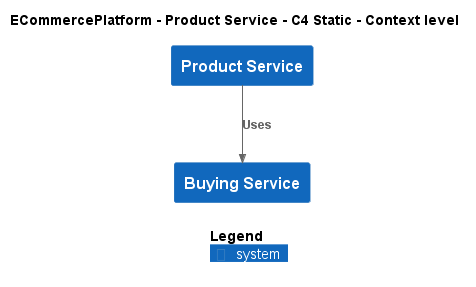

The diagram above was rendered by PlantUML. Its source (embedded in the PNG):
@startuml
!include ..\..\..\.c4s\C4_Context.puml

AddElementTag("c4interflow:lifecycle:new", $bgColor=green, $fontColor=#ffffff, $borderColor=green, $shadowing="False")
AddElementTag("c4interflow:lifecycle:changed", $bgColor=orange, $fontColor=#ffffff, $borderColor=orange, $shadowing="False")
AddElementTag("c4interflow:lifecycle:removed", $bgColor=red, $fontColor=#ffffff, $borderColor=red, $shadowing="False")

AddRelTag("c4interflow:lifecycle:new", $textColor=green, $lineColor=green)
AddRelTag("c4interflow:lifecycle:changed", $textColor=orange, $lineColor=orange)
AddRelTag("c4interflow:lifecycle:removed", $textColor=red, $lineColor=red)

SHOW_PERSON_PORTRAIT()
LAYOUT_TOP_DOWN()

skinparam linetype polyline

title ECommercePlatform - Product Service - C4 Static - Context level

System(ECommercePlatform.SoftwareSystems.ProductService, "Product Service", "")
System(ECommercePlatform.SoftwareSystems.BuyingService, "Buying Service", "")

Rel(ECommercePlatform.SoftwareSystems.ProductService, ECommercePlatform.SoftwareSystems.BuyingService, "Uses")


SHOW_LEGEND()
@enduml